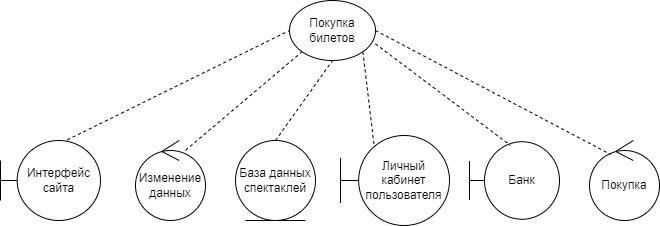

The diagram above was exported from draw.io. Its source (the exported page's mxGraphModel, read from the mxfile embedded in the PNG):
<mxGraphModel dx="1009" dy="542" grid="1" gridSize="10" guides="1" tooltips="1" connect="1" arrows="1" fold="1" page="1" pageScale="1" pageWidth="827" pageHeight="1169" math="0" shadow="0">
  <root>
    <mxCell id="0" />
    <mxCell id="1" parent="0" />
    <mxCell id="VBz6OcjSwBSJNc8tjV-U-2" value="Покупка билетов" style="ellipse;whiteSpace=wrap;html=1;fillColor=none;" parent="1" vertex="1">
      <mxGeometry x="440" y="470" width="86" height="60" as="geometry" />
    </mxCell>
    <mxCell id="VBz6OcjSwBSJNc8tjV-U-3" value="Интерфейс сайта" style="shape=umlBoundary;whiteSpace=wrap;html=1;" parent="1" vertex="1">
      <mxGeometry x="151" y="610" width="100" height="80" as="geometry" />
    </mxCell>
    <mxCell id="VBz6OcjSwBSJNc8tjV-U-4" value="База данных спектаклей" style="ellipse;shape=umlEntity;whiteSpace=wrap;html=1;" parent="1" vertex="1">
      <mxGeometry x="386" y="610" width="80" height="80" as="geometry" />
    </mxCell>
    <mxCell id="VBz6OcjSwBSJNc8tjV-U-5" value="Изменение данных" style="ellipse;shape=umlControl;whiteSpace=wrap;html=1;" parent="1" vertex="1">
      <mxGeometry x="286" y="610" width="70" height="80" as="geometry" />
    </mxCell>
    <mxCell id="VBz6OcjSwBSJNc8tjV-U-6" value="Личный кабинет пользователя" style="shape=umlBoundary;whiteSpace=wrap;html=1;" parent="1" vertex="1">
      <mxGeometry x="491" y="605" width="109" height="90" as="geometry" />
    </mxCell>
    <mxCell id="VBz6OcjSwBSJNc8tjV-U-7" value="Банк" style="shape=umlBoundary;whiteSpace=wrap;html=1;" parent="1" vertex="1">
      <mxGeometry x="620" y="611.25" width="90" height="77.5" as="geometry" />
    </mxCell>
    <mxCell id="VBz6OcjSwBSJNc8tjV-U-8" value="Покупка" style="ellipse;shape=umlControl;whiteSpace=wrap;html=1;" parent="1" vertex="1">
      <mxGeometry x="740" y="610" width="70" height="80" as="geometry" />
    </mxCell>
    <mxCell id="VBz6OcjSwBSJNc8tjV-U-10" value="" style="endArrow=none;dashed=1;html=1;rounded=0;exitX=0.668;exitY=-0.008;exitDx=0;exitDy=0;exitPerimeter=0;entryX=0;entryY=0.5;entryDx=0;entryDy=0;" parent="1" source="VBz6OcjSwBSJNc8tjV-U-3" target="VBz6OcjSwBSJNc8tjV-U-2" edge="1">
      <mxGeometry width="50" height="50" relative="1" as="geometry">
        <mxPoint x="251" y="584" as="sourcePoint" />
        <mxPoint x="301" y="534" as="targetPoint" />
      </mxGeometry>
    </mxCell>
    <mxCell id="VBz6OcjSwBSJNc8tjV-U-11" value="" style="endArrow=none;dashed=1;html=1;rounded=0;exitX=0.715;exitY=0.122;exitDx=0;exitDy=0;exitPerimeter=0;entryX=0;entryY=1;entryDx=0;entryDy=0;" parent="1" source="VBz6OcjSwBSJNc8tjV-U-5" target="VBz6OcjSwBSJNc8tjV-U-2" edge="1">
      <mxGeometry width="50" height="50" relative="1" as="geometry">
        <mxPoint x="340" y="611.25" as="sourcePoint" />
        <mxPoint x="562" y="502.25" as="targetPoint" />
      </mxGeometry>
    </mxCell>
    <mxCell id="VBz6OcjSwBSJNc8tjV-U-12" value="" style="endArrow=none;dashed=1;html=1;rounded=0;exitX=0.5;exitY=0;exitDx=0;exitDy=0;entryX=0.5;entryY=1;entryDx=0;entryDy=0;" parent="1" source="VBz6OcjSwBSJNc8tjV-U-4" target="VBz6OcjSwBSJNc8tjV-U-2" edge="1">
      <mxGeometry width="50" height="50" relative="1" as="geometry">
        <mxPoint x="491" y="589" as="sourcePoint" />
        <mxPoint x="608" y="490" as="targetPoint" />
      </mxGeometry>
    </mxCell>
    <mxCell id="VBz6OcjSwBSJNc8tjV-U-13" value="" style="endArrow=none;dashed=1;html=1;rounded=0;exitX=1;exitY=1;exitDx=0;exitDy=0;entryX=0.308;entryY=0.11;entryDx=0;entryDy=0;entryPerimeter=0;" parent="1" source="VBz6OcjSwBSJNc8tjV-U-2" target="VBz6OcjSwBSJNc8tjV-U-6" edge="1">
      <mxGeometry width="50" height="50" relative="1" as="geometry">
        <mxPoint x="620" y="560" as="sourcePoint" />
        <mxPoint x="677" y="480" as="targetPoint" />
      </mxGeometry>
    </mxCell>
    <mxCell id="VBz6OcjSwBSJNc8tjV-U-14" value="" style="endArrow=none;dashed=1;html=1;rounded=0;exitX=0.999;exitY=0.722;exitDx=0;exitDy=0;entryX=0.455;entryY=0.047;entryDx=0;entryDy=0;entryPerimeter=0;exitPerimeter=0;" parent="1" source="VBz6OcjSwBSJNc8tjV-U-2" target="VBz6OcjSwBSJNc8tjV-U-7" edge="1">
      <mxGeometry width="50" height="50" relative="1" as="geometry">
        <mxPoint x="560" y="500" as="sourcePoint" />
        <mxPoint x="572" y="594" as="targetPoint" />
      </mxGeometry>
    </mxCell>
    <mxCell id="VBz6OcjSwBSJNc8tjV-U-15" value="" style="endArrow=none;dashed=1;html=1;rounded=0;exitX=1;exitY=0.5;exitDx=0;exitDy=0;entryX=0.301;entryY=0.174;entryDx=0;entryDy=0;entryPerimeter=0;" parent="1" source="VBz6OcjSwBSJNc8tjV-U-2" target="VBz6OcjSwBSJNc8tjV-U-8" edge="1">
      <mxGeometry width="50" height="50" relative="1" as="geometry">
        <mxPoint x="575" y="490" as="sourcePoint" />
        <mxPoint x="710" y="592" as="targetPoint" />
      </mxGeometry>
    </mxCell>
  </root>
</mxGraphModel>